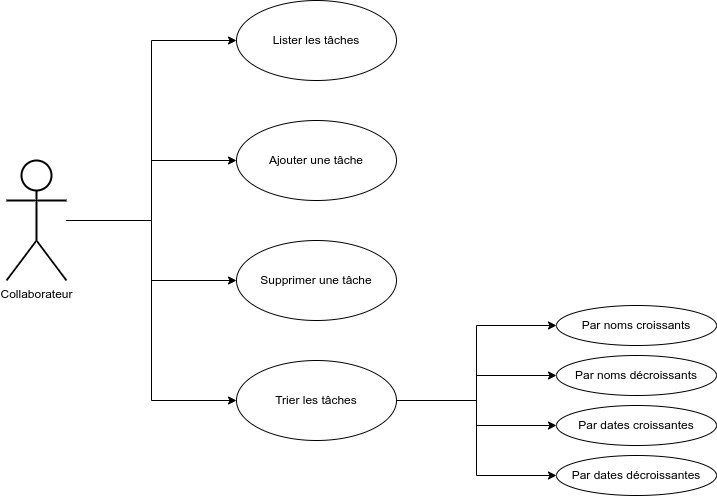

The diagram above was exported from draw.io. Its source (the exported page's mxGraphModel, read from the mxfile embedded in the PNG):
<mxGraphModel dx="1102" dy="870" grid="1" gridSize="10" guides="1" tooltips="1" connect="1" arrows="1" fold="1" page="1" pageScale="1" pageWidth="827" pageHeight="1169" math="0" shadow="0">
  <root>
    <mxCell id="0" />
    <mxCell id="1" parent="0" />
    <mxCell id="9K81ttDNjamvCJDxGBeu-1" value="Collaborateur" style="shape=umlActor;verticalLabelPosition=bottom;verticalAlign=top;html=1;strokeWidth=2;" vertex="1" parent="1">
      <mxGeometry x="50" y="200" width="60" height="120" as="geometry" />
    </mxCell>
    <mxCell id="9K81ttDNjamvCJDxGBeu-2" value="Lister les tâches" style="ellipse;whiteSpace=wrap;html=1;" vertex="1" parent="1">
      <mxGeometry x="280" y="40" width="160" height="80" as="geometry" />
    </mxCell>
    <mxCell id="9K81ttDNjamvCJDxGBeu-3" value="Ajouter une tâche" style="ellipse;whiteSpace=wrap;html=1;" vertex="1" parent="1">
      <mxGeometry x="280" y="160" width="160" height="80" as="geometry" />
    </mxCell>
    <mxCell id="9K81ttDNjamvCJDxGBeu-4" value="Supprimer une tâche" style="ellipse;whiteSpace=wrap;html=1;" vertex="1" parent="1">
      <mxGeometry x="280" y="280" width="160" height="80" as="geometry" />
    </mxCell>
    <mxCell id="9K81ttDNjamvCJDxGBeu-5" value="Trier les tâches" style="ellipse;whiteSpace=wrap;html=1;" vertex="1" parent="1">
      <mxGeometry x="280" y="400" width="160" height="80" as="geometry" />
    </mxCell>
    <mxCell id="9K81ttDNjamvCJDxGBeu-6" value="Par noms croissants" style="ellipse;whiteSpace=wrap;html=1;" vertex="1" parent="1">
      <mxGeometry x="600" y="345" width="160" height="40" as="geometry" />
    </mxCell>
    <mxCell id="9K81ttDNjamvCJDxGBeu-7" value="Par noms décroissants" style="ellipse;whiteSpace=wrap;html=1;" vertex="1" parent="1">
      <mxGeometry x="600" y="395" width="160" height="40" as="geometry" />
    </mxCell>
    <mxCell id="9K81ttDNjamvCJDxGBeu-8" value="" style="endArrow=classic;html=1;rounded=0;entryX=0;entryY=0.5;entryDx=0;entryDy=0;edgeStyle=orthogonalEdgeStyle;" edge="1" parent="1" source="9K81ttDNjamvCJDxGBeu-1" target="9K81ttDNjamvCJDxGBeu-2">
      <mxGeometry width="50" height="50" relative="1" as="geometry">
        <mxPoint x="120" y="260" as="sourcePoint" />
        <mxPoint x="170" y="210" as="targetPoint" />
      </mxGeometry>
    </mxCell>
    <mxCell id="9K81ttDNjamvCJDxGBeu-9" value="" style="endArrow=classic;html=1;rounded=0;entryX=0;entryY=0.5;entryDx=0;entryDy=0;edgeStyle=orthogonalEdgeStyle;" edge="1" parent="1" target="9K81ttDNjamvCJDxGBeu-3">
      <mxGeometry width="50" height="50" relative="1" as="geometry">
        <mxPoint x="110" y="260" as="sourcePoint" />
        <mxPoint x="290" y="90" as="targetPoint" />
      </mxGeometry>
    </mxCell>
    <mxCell id="9K81ttDNjamvCJDxGBeu-10" value="" style="endArrow=classic;html=1;rounded=0;entryX=0;entryY=0.5;entryDx=0;entryDy=0;edgeStyle=orthogonalEdgeStyle;" edge="1" parent="1" target="9K81ttDNjamvCJDxGBeu-4">
      <mxGeometry width="50" height="50" relative="1" as="geometry">
        <mxPoint x="110" y="260" as="sourcePoint" />
        <mxPoint x="300" y="100" as="targetPoint" />
      </mxGeometry>
    </mxCell>
    <mxCell id="9K81ttDNjamvCJDxGBeu-11" value="" style="endArrow=classic;html=1;rounded=0;entryX=0;entryY=0.5;entryDx=0;entryDy=0;edgeStyle=orthogonalEdgeStyle;" edge="1" parent="1" target="9K81ttDNjamvCJDxGBeu-5">
      <mxGeometry width="50" height="50" relative="1" as="geometry">
        <mxPoint x="110" y="260" as="sourcePoint" />
        <mxPoint x="310" y="110" as="targetPoint" />
      </mxGeometry>
    </mxCell>
    <mxCell id="9K81ttDNjamvCJDxGBeu-12" value="" style="endArrow=classic;html=1;rounded=0;entryX=0;entryY=0.5;entryDx=0;entryDy=0;edgeStyle=orthogonalEdgeStyle;exitX=1;exitY=0.5;exitDx=0;exitDy=0;" edge="1" parent="1" source="9K81ttDNjamvCJDxGBeu-5" target="9K81ttDNjamvCJDxGBeu-6">
      <mxGeometry width="50" height="50" relative="1" as="geometry">
        <mxPoint x="150" y="300" as="sourcePoint" />
        <mxPoint x="320" y="120" as="targetPoint" />
      </mxGeometry>
    </mxCell>
    <mxCell id="9K81ttDNjamvCJDxGBeu-13" value="" style="endArrow=classic;html=1;rounded=0;entryX=0;entryY=0.5;entryDx=0;entryDy=0;edgeStyle=orthogonalEdgeStyle;exitX=1;exitY=0.5;exitDx=0;exitDy=0;" edge="1" parent="1" source="9K81ttDNjamvCJDxGBeu-5" target="9K81ttDNjamvCJDxGBeu-7">
      <mxGeometry width="50" height="50" relative="1" as="geometry">
        <mxPoint x="450" y="450" as="sourcePoint" />
        <mxPoint x="610" y="400" as="targetPoint" />
      </mxGeometry>
    </mxCell>
    <mxCell id="9K81ttDNjamvCJDxGBeu-16" value="Par dates croissantes" style="ellipse;whiteSpace=wrap;html=1;" vertex="1" parent="1">
      <mxGeometry x="600" y="445" width="160" height="40" as="geometry" />
    </mxCell>
    <mxCell id="9K81ttDNjamvCJDxGBeu-17" value="Par dates décroissantes" style="ellipse;whiteSpace=wrap;html=1;" vertex="1" parent="1">
      <mxGeometry x="600" y="495" width="160" height="40" as="geometry" />
    </mxCell>
    <mxCell id="9K81ttDNjamvCJDxGBeu-18" value="" style="endArrow=classic;html=1;rounded=0;entryX=0;entryY=0.5;entryDx=0;entryDy=0;edgeStyle=orthogonalEdgeStyle;exitX=1;exitY=0.5;exitDx=0;exitDy=0;" edge="1" parent="1" source="9K81ttDNjamvCJDxGBeu-5" target="9K81ttDNjamvCJDxGBeu-16">
      <mxGeometry width="50" height="50" relative="1" as="geometry">
        <mxPoint x="450" y="450" as="sourcePoint" />
        <mxPoint x="610" y="390" as="targetPoint" />
      </mxGeometry>
    </mxCell>
    <mxCell id="9K81ttDNjamvCJDxGBeu-19" value="" style="endArrow=classic;html=1;rounded=0;entryX=0;entryY=0.5;entryDx=0;entryDy=0;edgeStyle=orthogonalEdgeStyle;exitX=1;exitY=0.5;exitDx=0;exitDy=0;" edge="1" parent="1" source="9K81ttDNjamvCJDxGBeu-5" target="9K81ttDNjamvCJDxGBeu-17">
      <mxGeometry width="50" height="50" relative="1" as="geometry">
        <mxPoint x="460" y="460" as="sourcePoint" />
        <mxPoint x="620" y="400" as="targetPoint" />
      </mxGeometry>
    </mxCell>
  </root>
</mxGraphModel>